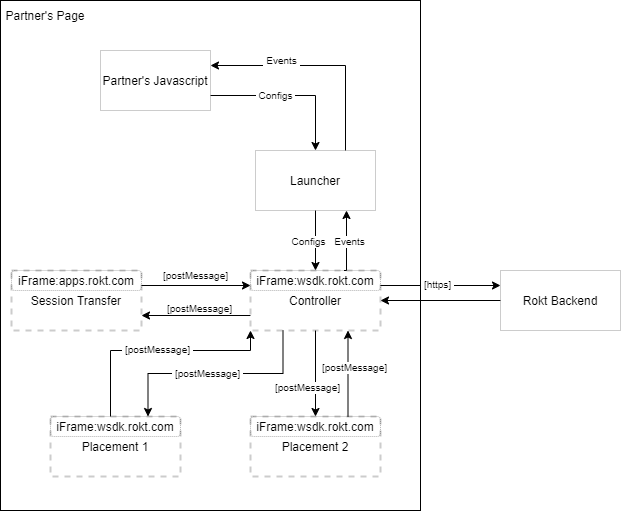

The diagram above was exported from draw.io. Its source (the exported page's mxGraphModel, read from the mxfile embedded in the PNG):
<mxGraphModel dx="1408" dy="758" grid="1" gridSize="10" guides="1" tooltips="1" connect="1" arrows="1" fold="1" page="1" pageScale="1" pageWidth="850" pageHeight="1100" math="0" shadow="0">
  <root>
    <mxCell id="0" />
    <mxCell id="1" parent="0" />
    <mxCell id="kAeWwX8G8kJLIEt5Dx-T-2" value="" style="rounded=0;whiteSpace=wrap;html=1;" parent="1" vertex="1">
      <mxGeometry x="60" y="10" width="420" height="510" as="geometry" />
    </mxCell>
    <mxCell id="kAeWwX8G8kJLIEt5Dx-T-17" style="edgeStyle=orthogonalEdgeStyle;rounded=0;orthogonalLoop=1;jettySize=auto;html=1;exitX=1;exitY=0.75;exitDx=0;exitDy=0;entryX=0.5;entryY=0;entryDx=0;entryDy=0;" parent="1" source="kAeWwX8G8kJLIEt5Dx-T-1" target="kAeWwX8G8kJLIEt5Dx-T-3" edge="1">
      <mxGeometry relative="1" as="geometry" />
    </mxCell>
    <mxCell id="kAeWwX8G8kJLIEt5Dx-T-38" value="&amp;nbsp;Configs&amp;nbsp;" style="text;html=1;align=center;verticalAlign=middle;resizable=0;points=[];labelBackgroundColor=#ffffff;fontSize=10;" parent="kAeWwX8G8kJLIEt5Dx-T-17" vertex="1" connectable="0">
      <mxGeometry x="-0.15" y="-8" relative="1" as="geometry">
        <mxPoint x="-4" y="-9" as="offset" />
      </mxGeometry>
    </mxCell>
    <mxCell id="kAeWwX8G8kJLIEt5Dx-T-1" value="Partner's Javascript" style="rounded=0;whiteSpace=wrap;html=1;gradientColor=none;opacity=20;" parent="1" vertex="1">
      <mxGeometry x="160" y="60" width="110" height="60" as="geometry" />
    </mxCell>
    <mxCell id="kAeWwX8G8kJLIEt5Dx-T-15" style="edgeStyle=orthogonalEdgeStyle;rounded=0;orthogonalLoop=1;jettySize=auto;html=1;entryX=0.5;entryY=0;entryDx=0;entryDy=0;" parent="1" source="kAeWwX8G8kJLIEt5Dx-T-3" target="kAeWwX8G8kJLIEt5Dx-T-11" edge="1">
      <mxGeometry relative="1" as="geometry" />
    </mxCell>
    <mxCell id="kAeWwX8G8kJLIEt5Dx-T-18" style="edgeStyle=orthogonalEdgeStyle;rounded=0;orthogonalLoop=1;jettySize=auto;html=1;exitX=0.75;exitY=0;exitDx=0;exitDy=0;entryX=1;entryY=0.25;entryDx=0;entryDy=0;" parent="1" source="kAeWwX8G8kJLIEt5Dx-T-3" target="kAeWwX8G8kJLIEt5Dx-T-1" edge="1">
      <mxGeometry relative="1" as="geometry" />
    </mxCell>
    <mxCell id="kAeWwX8G8kJLIEt5Dx-T-28" value="&amp;nbsp;Events&amp;nbsp;" style="text;html=1;align=center;verticalAlign=middle;resizable=0;points=[];labelBackgroundColor=#ffffff;fontSize=10;" parent="kAeWwX8G8kJLIEt5Dx-T-18" vertex="1" connectable="0">
      <mxGeometry x="-0.2356" y="-3" relative="1" as="geometry">
        <mxPoint x="-68" y="-7" as="offset" />
      </mxGeometry>
    </mxCell>
    <mxCell id="kAeWwX8G8kJLIEt5Dx-T-3" value="Launcher" style="rounded=0;whiteSpace=wrap;html=1;gradientColor=none;opacity=20;" parent="1" vertex="1">
      <mxGeometry x="315" y="160" width="120" height="60" as="geometry" />
    </mxCell>
    <mxCell id="kAeWwX8G8kJLIEt5Dx-T-19" style="edgeStyle=orthogonalEdgeStyle;rounded=0;orthogonalLoop=1;jettySize=auto;html=1;exitX=1;exitY=0.25;exitDx=0;exitDy=0;entryX=0;entryY=0.25;entryDx=0;entryDy=0;" parent="1" source="kAeWwX8G8kJLIEt5Dx-T-5" target="kAeWwX8G8kJLIEt5Dx-T-11" edge="1">
      <mxGeometry relative="1" as="geometry" />
    </mxCell>
    <mxCell id="kAeWwX8G8kJLIEt5Dx-T-39" value="[postMessage]" style="text;html=1;align=center;verticalAlign=middle;resizable=0;points=[];labelBackgroundColor=#ffffff;fontSize=10;" parent="kAeWwX8G8kJLIEt5Dx-T-19" vertex="1" connectable="0">
      <mxGeometry x="-0.22" relative="1" as="geometry">
        <mxPoint x="10" y="-11" as="offset" />
      </mxGeometry>
    </mxCell>
    <mxCell id="kAeWwX8G8kJLIEt5Dx-T-5" value="Session Transfer" style="rounded=0;whiteSpace=wrap;html=1;gradientColor=none;opacity=20;dashed=1;strokeWidth=2;" parent="1" vertex="1">
      <mxGeometry x="71" y="280" width="130" height="60" as="geometry" />
    </mxCell>
    <mxCell id="kAeWwX8G8kJLIEt5Dx-T-20" style="edgeStyle=orthogonalEdgeStyle;rounded=0;orthogonalLoop=1;jettySize=auto;html=1;exitX=0;exitY=0.75;exitDx=0;exitDy=0;entryX=1;entryY=0.75;entryDx=0;entryDy=0;" parent="1" source="kAeWwX8G8kJLIEt5Dx-T-11" target="kAeWwX8G8kJLIEt5Dx-T-5" edge="1">
      <mxGeometry relative="1" as="geometry" />
    </mxCell>
    <mxCell id="kAeWwX8G8kJLIEt5Dx-T-21" style="edgeStyle=orthogonalEdgeStyle;rounded=0;orthogonalLoop=1;jettySize=auto;html=1;exitX=0.25;exitY=1;exitDx=0;exitDy=0;entryX=0.75;entryY=0;entryDx=0;entryDy=0;" parent="1" source="kAeWwX8G8kJLIEt5Dx-T-11" target="kAeWwX8G8kJLIEt5Dx-T-12" edge="1">
      <mxGeometry relative="1" as="geometry" />
    </mxCell>
    <mxCell id="kAeWwX8G8kJLIEt5Dx-T-24" style="edgeStyle=orthogonalEdgeStyle;rounded=0;orthogonalLoop=1;jettySize=auto;html=1;" parent="1" source="kAeWwX8G8kJLIEt5Dx-T-11" target="kAeWwX8G8kJLIEt5Dx-T-13" edge="1">
      <mxGeometry relative="1" as="geometry" />
    </mxCell>
    <mxCell id="kAeWwX8G8kJLIEt5Dx-T-25" style="edgeStyle=orthogonalEdgeStyle;rounded=0;orthogonalLoop=1;jettySize=auto;html=1;exitX=1;exitY=0.25;exitDx=0;exitDy=0;entryX=0;entryY=0.25;entryDx=0;entryDy=0;" parent="1" source="kAeWwX8G8kJLIEt5Dx-T-11" target="kAeWwX8G8kJLIEt5Dx-T-14" edge="1">
      <mxGeometry relative="1" as="geometry" />
    </mxCell>
    <mxCell id="kAeWwX8G8kJLIEt5Dx-T-50" value="&amp;nbsp;[https]&amp;nbsp;" style="text;html=1;align=center;verticalAlign=middle;resizable=0;points=[];labelBackgroundColor=#ffffff;fontSize=10;" parent="kAeWwX8G8kJLIEt5Dx-T-25" vertex="1" connectable="0">
      <mxGeometry x="-0.2333" relative="1" as="geometry">
        <mxPoint x="10" y="-2" as="offset" />
      </mxGeometry>
    </mxCell>
    <mxCell id="kAeWwX8G8kJLIEt5Dx-T-11" value="Controller" style="rounded=0;whiteSpace=wrap;html=1;gradientColor=none;opacity=20;dashed=1;strokeWidth=2;" parent="1" vertex="1">
      <mxGeometry x="310" y="280" width="130" height="60" as="geometry" />
    </mxCell>
    <mxCell id="kAeWwX8G8kJLIEt5Dx-T-22" style="edgeStyle=orthogonalEdgeStyle;rounded=0;orthogonalLoop=1;jettySize=auto;html=1;entryX=0;entryY=1;entryDx=0;entryDy=0;" parent="1" source="kAeWwX8G8kJLIEt5Dx-T-12" target="kAeWwX8G8kJLIEt5Dx-T-11" edge="1">
      <mxGeometry relative="1" as="geometry">
        <Array as="points">
          <mxPoint x="170" y="360" />
          <mxPoint x="310" y="360" />
        </Array>
      </mxGeometry>
    </mxCell>
    <mxCell id="kAeWwX8G8kJLIEt5Dx-T-12" value="Placement 1" style="rounded=0;whiteSpace=wrap;html=1;gradientColor=none;opacity=20;dashed=1;strokeWidth=2;" parent="1" vertex="1">
      <mxGeometry x="110" y="426" width="130" height="60" as="geometry" />
    </mxCell>
    <mxCell id="kAeWwX8G8kJLIEt5Dx-T-23" style="edgeStyle=orthogonalEdgeStyle;rounded=0;orthogonalLoop=1;jettySize=auto;html=1;exitX=0.75;exitY=0;exitDx=0;exitDy=0;entryX=0.75;entryY=1;entryDx=0;entryDy=0;" parent="1" source="kAeWwX8G8kJLIEt5Dx-T-13" target="kAeWwX8G8kJLIEt5Dx-T-11" edge="1">
      <mxGeometry relative="1" as="geometry" />
    </mxCell>
    <mxCell id="kAeWwX8G8kJLIEt5Dx-T-13" value="Placement 2" style="rounded=0;whiteSpace=wrap;html=1;gradientColor=none;opacity=20;dashed=1;strokeWidth=2;" parent="1" vertex="1">
      <mxGeometry x="310" y="426" width="130" height="60" as="geometry" />
    </mxCell>
    <mxCell id="kAeWwX8G8kJLIEt5Dx-T-26" style="edgeStyle=orthogonalEdgeStyle;rounded=0;orthogonalLoop=1;jettySize=auto;html=1;exitX=0;exitY=0.5;exitDx=0;exitDy=0;entryX=1;entryY=0.5;entryDx=0;entryDy=0;" parent="1" source="kAeWwX8G8kJLIEt5Dx-T-14" target="kAeWwX8G8kJLIEt5Dx-T-11" edge="1">
      <mxGeometry relative="1" as="geometry" />
    </mxCell>
    <mxCell id="kAeWwX8G8kJLIEt5Dx-T-14" value="Rokt Backend" style="rounded=0;whiteSpace=wrap;html=1;gradientColor=none;opacity=20;" parent="1" vertex="1">
      <mxGeometry x="560" y="280" width="120" height="60" as="geometry" />
    </mxCell>
    <mxCell id="kAeWwX8G8kJLIEt5Dx-T-30" value="iFrame:apps.rokt.com" style="text;html=1;strokeColor=#000000;fillColor=none;align=center;verticalAlign=middle;whiteSpace=wrap;rounded=1;dashed=1;opacity=30;labelBorderColor=none;dashPattern=1 1;glass=0;" parent="1" vertex="1">
      <mxGeometry x="71" y="280" width="130" height="20" as="geometry" />
    </mxCell>
    <mxCell id="kAeWwX8G8kJLIEt5Dx-T-33" style="edgeStyle=orthogonalEdgeStyle;rounded=0;orthogonalLoop=1;jettySize=auto;html=1;exitX=0.75;exitY=0;exitDx=0;exitDy=0;" parent="1" edge="1">
      <mxGeometry relative="1" as="geometry">
        <mxPoint x="406" y="220" as="targetPoint" />
        <mxPoint x="403.5" y="280" as="sourcePoint" />
        <Array as="points">
          <mxPoint x="406" y="280" />
        </Array>
      </mxGeometry>
    </mxCell>
    <mxCell id="kAeWwX8G8kJLIEt5Dx-T-32" value="iFrame:wsdk.rokt.com" style="text;html=1;strokeColor=#000000;fillColor=none;align=center;verticalAlign=middle;whiteSpace=wrap;rounded=1;dashed=1;opacity=30;labelBorderColor=none;dashPattern=1 1;glass=0;" parent="1" vertex="1">
      <mxGeometry x="310" y="280" width="130" height="20" as="geometry" />
    </mxCell>
    <mxCell id="kAeWwX8G8kJLIEt5Dx-T-34" value="iFrame:wsdk.rokt.com" style="text;html=1;strokeColor=#000000;fillColor=none;align=center;verticalAlign=middle;whiteSpace=wrap;rounded=1;dashed=1;opacity=30;labelBorderColor=none;dashPattern=1 1;glass=0;" parent="1" vertex="1">
      <mxGeometry x="110" y="426" width="130" height="20" as="geometry" />
    </mxCell>
    <mxCell id="kAeWwX8G8kJLIEt5Dx-T-35" value="iFrame:wsdk.rokt.com" style="text;html=1;strokeColor=#000000;fillColor=none;align=center;verticalAlign=middle;whiteSpace=wrap;rounded=1;dashed=1;opacity=30;labelBorderColor=none;dashPattern=1 1;glass=0;" parent="1" vertex="1">
      <mxGeometry x="310" y="426" width="130" height="20" as="geometry" />
    </mxCell>
    <mxCell id="kAeWwX8G8kJLIEt5Dx-T-37" value="Partner's Page" style="text;html=1;strokeColor=none;fillColor=none;align=center;verticalAlign=middle;whiteSpace=wrap;rounded=0;glass=0;dashed=1;dashPattern=1 1;opacity=30;" parent="1" vertex="1">
      <mxGeometry x="60" y="10" width="90" height="30" as="geometry" />
    </mxCell>
    <mxCell id="kAeWwX8G8kJLIEt5Dx-T-40" value="Configs" style="text;html=1;align=center;verticalAlign=middle;resizable=0;points=[];labelBackgroundColor=#ffffff;fontSize=10;" parent="1" vertex="1" connectable="0">
      <mxGeometry x="-0.15" y="-8" relative="1" as="geometry">
        <mxPoint x="367" y="250" as="offset" />
      </mxGeometry>
    </mxCell>
    <mxCell id="kAeWwX8G8kJLIEt5Dx-T-41" value="Events" style="text;html=1;align=center;verticalAlign=middle;resizable=0;points=[];labelBackgroundColor=#ffffff;fontSize=10;" parent="1" vertex="1" connectable="0">
      <mxGeometry x="-0.2356" y="-3" relative="1" as="geometry">
        <mxPoint x="408" y="250" as="offset" />
      </mxGeometry>
    </mxCell>
    <mxCell id="kAeWwX8G8kJLIEt5Dx-T-42" value="[postMessage]" style="text;html=1;align=center;verticalAlign=middle;resizable=0;points=[];labelBackgroundColor=#ffffff;fontSize=10;" parent="1" vertex="1" connectable="0">
      <mxGeometry x="-0.22" relative="1" as="geometry">
        <mxPoint x="258" y="317" as="offset" />
      </mxGeometry>
    </mxCell>
    <mxCell id="kAeWwX8G8kJLIEt5Dx-T-45" value="&amp;nbsp;[postMessage]&amp;nbsp;" style="text;html=1;align=center;verticalAlign=middle;resizable=0;points=[];labelBackgroundColor=#ffffff;fontSize=10;" parent="1" vertex="1" connectable="0">
      <mxGeometry x="200" y="362" as="geometry">
        <mxPoint x="16" y="-4" as="offset" />
      </mxGeometry>
    </mxCell>
    <mxCell id="kAeWwX8G8kJLIEt5Dx-T-47" value="&amp;nbsp;[postMessage]&amp;nbsp;" style="text;html=1;align=center;verticalAlign=middle;resizable=0;points=[];labelBackgroundColor=#ffffff;fontSize=10;" parent="1" vertex="1" connectable="0">
      <mxGeometry x="250" y="386" as="geometry">
        <mxPoint x="16" y="-4" as="offset" />
      </mxGeometry>
    </mxCell>
    <mxCell id="kAeWwX8G8kJLIEt5Dx-T-48" value="&amp;nbsp;[postMessage]&amp;nbsp;" style="text;html=1;align=center;verticalAlign=middle;resizable=0;points=[];labelBackgroundColor=#ffffff;fontSize=10;" parent="1" vertex="1" connectable="0">
      <mxGeometry x="350" y="400" as="geometry">
        <mxPoint x="16" y="-4" as="offset" />
      </mxGeometry>
    </mxCell>
    <mxCell id="kAeWwX8G8kJLIEt5Dx-T-49" value="&amp;nbsp;[postMessage]&amp;nbsp;" style="text;html=1;align=center;verticalAlign=middle;resizable=0;points=[];labelBackgroundColor=#ffffff;fontSize=10;" parent="1" vertex="1" connectable="0">
      <mxGeometry x="397" y="380" as="geometry">
        <mxPoint x="16" y="-4" as="offset" />
      </mxGeometry>
    </mxCell>
  </root>
</mxGraphModel>